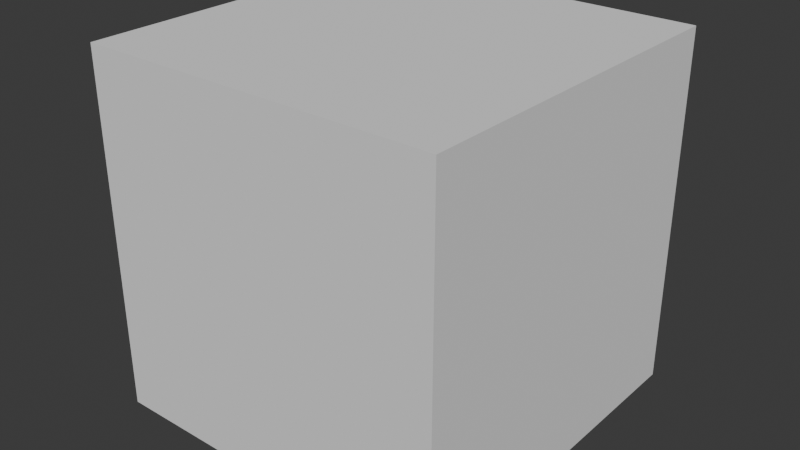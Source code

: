# Source: 002-creo_caja.blend  (saved by Blender 4.3.32; exported with 4.5.12 LTS)
import bpy
from mathutils import Matrix  # noqa: F401  (used for matrix-valued properties, if any)

bpy.ops.wm.read_factory_settings(use_empty=True)
scene = bpy.context.scene
scene.name = 'Scene'

# ---- collections
col_collection = bpy.data.collections.new('Collection'); scene.collection.children.link(col_collection)

# ---- world
world_world = bpy.data.worlds.new('World'); scene.world = world_world
world_world.use_nodes = True; world_world.node_tree.nodes.clear()
_N = world_world.node_tree.nodes; _L = world_world.node_tree.links
n0 = _N.new('ShaderNodeOutputWorld'); n0.name = 'World Output'; n0.location = (300, 300)
n1 = _N.new('ShaderNodeBackground'); n1.name = 'Background'; n1.location = (10, 300)
n1.inputs[0].default_value = (0.05088, 0.05088, 0.05088, 1.0)
_L.new(n1.outputs[0], n0.inputs[0])
n0.is_active_output = True
world_world.color = (0.05088, 0.05088, 0.05088)
world_world.sun_shadow_jitter_overblur = 0.0

# ---- meshes
me_cube_002 = bpy.data.meshes.new('Cube.002')
me_cube_002.from_pydata([(-1.0, -1.0, -1.0), (-1.0, -1.0, 1.0), (-1.0, 1.0, -1.0), (-1.0, 1.0, 1.0), (1.0, -1.0, -1.0), (1.0, -1.0, 1.0), (1.0, 1.0, -1.0), (1.0, 1.0, 1.0)], [], [(0, 1, 3, 2), (2, 3, 7, 6), (6, 7, 5, 4), (4, 5, 1, 0), (2, 6, 4, 0), (7, 3, 1, 5)])
_uv = me_cube_002.uv_layers.new(name='UVMap')
_uv.uv.foreach_set('vector', [0.375, 0.0, 0.625, 0.0, 0.625, 0.25, 0.375, 0.25, 0.375, 0.25, 0.625, 0.25, 0.625, 0.5, 0.375, 0.5, 0.375, 0.5, 0.625, 0.5, 0.625, 0.75, 0.375, 0.75, 0.375, 0.75, 0.625, 0.75, 0.625, 1.0, 0.375, 1.0, 0.125, 0.5, 0.375, 0.5, 0.375, 0.75, 0.125, 0.75, 0.625, 0.5, 0.875, 0.5, 0.875, 0.75, 0.625, 0.75])
me_cube_002.update()

# ---- objects
ob_cube = bpy.data.objects.new('Cube', me_cube_002)

# ---- transforms, parenting, visibility, modifiers, constraints
ob_cube.location = (0.0, 0.0, 0.0)

# ---- collection membership
col_collection.objects.link(ob_cube)

# ---- scene / render settings (as saved in the file)
scene.frame_start = 1; scene.frame_end = 250; scene.frame_set(1)
scene.render.engine = 'BLENDER_EEVEE_NEXT'
bpy.context.view_layer.update()

# ---- added for rendering (the .blend has no active camera and no usable light): camera, sun
cam_auto = bpy.data.cameras.new('AutoCamera')
cam_auto.lens = 50.0
cam_auto.sensor_width = 36.0
cam_auto.clip_end = 1000.0
ob_auto_camera = bpy.data.objects.new('AutoCamera', cam_auto)
scene.collection.objects.link(ob_auto_camera)
ob_auto_camera.location = (3.20507, -3.84609, 2.56406)
ob_auto_camera.rotation_euler = (1.09748, -7.21219e-08, 0.694738)
scene.camera = ob_auto_camera
light_auto_sun = bpy.data.lights.new('AutoSun', 'SUN')
light_auto_sun.energy = 3.0
light_auto_sun.angle = 0.0523599
ob_auto_sun = bpy.data.objects.new('AutoSun', light_auto_sun)
scene.collection.objects.link(ob_auto_sun)
ob_auto_sun.rotation_euler = (0.872665, 0.174533, 0.523599)
bpy.context.view_layer.update()

